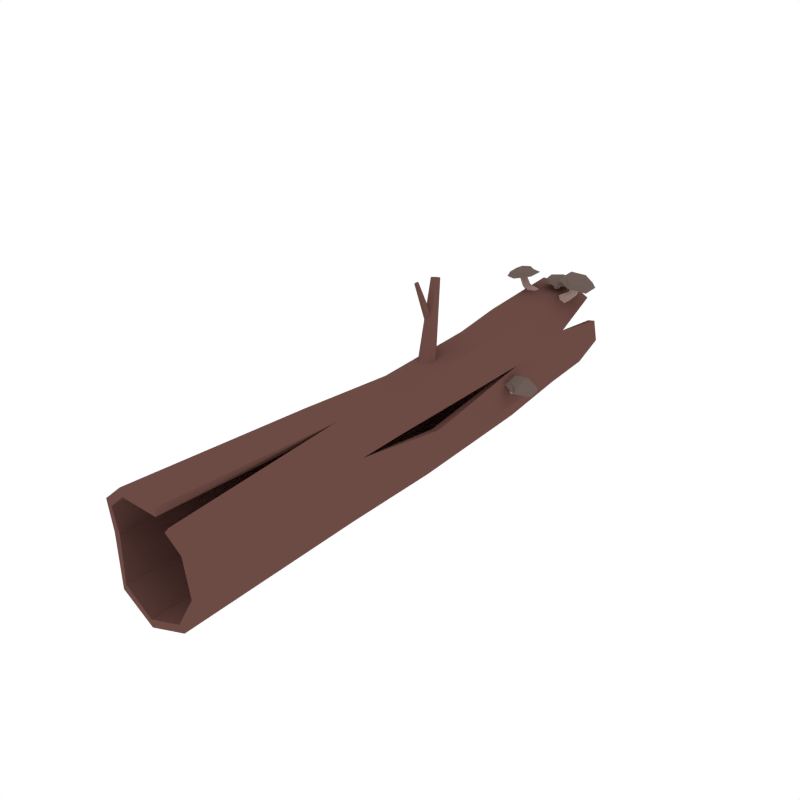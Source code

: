 # Source: WoodLog.blend  (saved by Blender 2.79.0; exported with 4.5.12 LTS)
import bpy
from mathutils import Matrix  # noqa: F401  (used for matrix-valued properties, if any)

bpy.ops.wm.read_factory_settings(use_empty=True)
scene = bpy.context.scene
scene.name = 'Scene'

# ---- collections
col_collection_1 = bpy.data.collections.new('Collection 1'); scene.collection.children.link(col_collection_1)

# ---- materials (node trees are filled in below, after node groups)
mat_wood = bpy.data.materials.new('Wood')
mat_wood.alpha_threshold = 0.0
mat_wood.diffuse_color = (0.1529, 0.07036, 0.05951, 1.0)
mat_wood.roughness = 0.5
mat_mushroom_top = bpy.data.materials.new('Mushroom_Top')
mat_mushroom_top.alpha_threshold = 0.0
mat_mushroom_top.diffuse_color = (0.1523, 0.1102, 0.09684, 1.0)
mat_mushroom_top.roughness = 0.5
mat_mushroom_bottom = bpy.data.materials.new('Mushroom_Bottom')
mat_mushroom_bottom.alpha_threshold = 0.0
mat_mushroom_bottom.diffuse_color = (0.3757, 0.268, 0.2341, 1.0)
mat_mushroom_bottom.roughness = 0.5

# ---- material node trees

# ---- world
world_world = bpy.data.worlds.new('World'); scene.world = world_world
world_world.color = (1.0, 1.0, 1.0)
world_world.use_sun_shadow = False
world_world.sun_shadow_jitter_overblur = 0.0
world_world.cycles.sampling_method = 'NONE'
world_world.cycles.sample_map_resolution = 256

# ---- meshes
me_cylinder = bpy.data.meshes.new('Cylinder')
me_cylinder.from_pydata([(2.159e-08, -1.17, -0.001382), (2.279e-08, 0.181, 0.008771), (0.1771, -1.17, 0.06309), (0.1513, 0.181, 0.05826), (0.2714, -1.17, 0.2263), (0.2318, 0.181, 0.1911), (0.2386, -1.17, 0.412), (0.1772, 0.1469, 0.3506), (0.09425, -1.17, 0.5331), (0.08052, 0.181, 0.4496), (-0.09425, -1.165, 0.5331), (-0.08052, 0.181, 0.449), (-0.2464, -1.124, 0.41), (-0.187, 0.2598, 0.3604), (-0.3025, -1.072, 0.2186), (-0.238, 0.1834, 0.1892), (-0.184, -1.144, 0.06138), (-0.1513, 0.181, 0.05882), (0.08634, 1.492, 0.0923), (-0.06459, 1.451, 0.03735), (0.1667, 1.498, 0.2314), (0.1007, 1.496, 0.4412), (0.01572, 1.487, 0.493), (-0.1449, 1.476, 0.4929), (-0.2679, 1.467, 0.3896), (-0.3014, 1.402, 0.2432), (-0.2155, 1.397, 0.09226), (-0.2157, 0.7399, 0.3525), (-0.2444, 0.758, 0.1928), (-0.09147, 0.8068, 0.4691), (0.06966, 0.8108, 0.4733), (0.1928, 0.7604, 0.3682), (-0.01123, 0.8105, 0.02118), (0.1404, 0.816, 0.07849), (0.2208, 0.8196, 0.2159), (-0.1634, 0.8, 0.06554), (2.24e-08, -0.2983, 0.01072), (0.1596, -0.2983, 0.06508), (0.2446, -0.2983, 0.2082), (0.2151, -0.2983, 0.3735), (0.08493, -0.2983, 0.484), (-0.08493, -0.2983, 0.4847), (-0.2044, -0.3005, 0.3732), (-0.2446, -0.2983, 0.2139), (-0.1596, -0.2983, 0.07064), (0.2119, 0.1705, 0.2945), (0.156, -1.17, 0.4813), (-0.2494, 1.19, 0.3852), (-0.1263, 1.197, 0.4882), (0.03439, 1.207, 0.4883), (0.1575, 1.188, 0.3847), (-0.04596, 1.202, 0.03467), (0.1854, 1.216, 0.2276), (-0.2007, 1.175, 0.07769), (-0.2773, 1.188, 0.2276), (0.105, 1.211, 0.08922), (0.149, 1.497, 0.3316), (-0.2367, 0.7535, 0.2355), (-0.0005073, -1.171, 0.03361), (-0.0002275, 0.1808, 0.04377), (0.1548, -1.171, 0.09), (0.1294, 0.1804, 0.08551), (0.2369, -1.171, 0.2323), (0.1974, 0.1802, 0.1975), (0.2084, -1.172, 0.3944), (0.1533, 0.1458, 0.3249), (0.09415, -1.172, 0.4982), (0.06768, 0.1803, 0.4171), (-0.08325, -1.167, 0.5), (-0.06807, 0.1802, 0.4163), (-0.2179, -1.126, 0.3898), (-0.1572, 0.26, 0.342), (-0.2681, -1.075, 0.2245), (-0.2035, 0.1834, 0.1951), (-0.1641, -1.145, 0.09016), (-0.13, 0.1811, 0.08655), (0.06334, 1.491, 0.1186), (-0.06677, 1.45, 0.07227), (0.1322, 1.496, 0.2373), (0.07974, 1.496, 0.4131), (0.004595, 1.488, 0.4598), (-0.1331, 1.477, 0.46), (-0.2391, 1.469, 0.3698), (-0.2666, 1.404, 0.2457), (-0.1935, 1.398, 0.1194), (-0.1855, 0.7421, 0.3349), (-0.2146, 0.7589, 0.2111), (-0.07929, 0.8089, 0.4363), (0.05727, 0.8115, 0.4405), (0.1624, 0.7598, 0.3509), (-0.01243, 0.8095, 0.05614), (0.1179, 0.814, 0.1053), (0.1863, 0.8175, 0.2217), (-0.1423, 0.8004, 0.09343), (0.0001763, -0.2984, 0.04572), (0.1375, -0.2986, 0.0922), (0.2101, -0.2992, 0.2143), (0.1846, -0.3001, 0.3562), (0.07269, -0.3007, 0.4513), (-0.07286, -0.3005, 0.4519), (-0.1748, -0.3024, 0.3545), (-0.21, -0.2996, 0.2192), (-0.138, -0.2987, 0.09816), (0.1775, 0.1697, 0.288), (0.1334, -1.172, 0.4546), (-0.2195, 1.193, 0.3673), (-0.1142, 1.199, 0.4554), (0.02306, 1.207, 0.4552), (0.1276, 1.186, 0.3666), (-0.04678, 1.201, 0.06964), (0.151, 1.213, 0.2335), (-0.1788, 1.175, 0.1049), (-0.2428, 1.191, 0.2332), (0.08271, 1.209, 0.1161), (0.1146, 1.495, 0.3253), (-0.2026, 0.7557, 0.2282), (-0.08731, 1.426, 0.5245), (-0.03279, 1.48, 0.5198), (0.04203, 1.468, 0.5159), (0.06553, 1.396, 0.5201), (0.01434, 1.337, 0.5237), (-0.06208, 1.352, 0.5259), (-0.02664, 1.415, 0.5175), (-0.01601, 1.427, 0.5167), (-0.0001496, 1.424, 0.5163), (0.005088, 1.409, 0.5166), (-0.00554, 1.397, 0.5173), (-0.0214, 1.4, 0.5177), (-0.04269, 1.403, 0.4829), (-0.03538, 1.415, 0.4744), (-0.0225, 1.411, 0.4722), (-0.012, 1.393, 0.4741), (-0.01931, 1.381, 0.4826), (-0.03448, 1.389, 0.4869), (-0.005856, 1.413, 0.5598), (-0.0663, 1.42, 0.5438), (-0.02755, 1.466, 0.54), (0.03318, 1.461, 0.5373), (0.05461, 1.398, 0.5384), (0.004197, 1.362, 0.5396), (-0.0538, 1.361, 0.5433), (-0.1516, 1.217, 0.5599), (-0.2194, 1.262, 0.5447), (-0.224, 1.342, 0.5423), (-0.1555, 1.383, 0.5599), (-0.08408, 1.344, 0.5746), (-0.08212, 1.261, 0.5746), (-0.1536, 1.283, 0.5541), (-0.1684, 1.291, 0.551), (-0.1688, 1.309, 0.551), (-0.1544, 1.318, 0.5541), (-0.1396, 1.309, 0.5571), (-0.1392, 1.292, 0.5571), (-0.1346, 1.286, 0.5062), (-0.1481, 1.294, 0.5008), (-0.1471, 1.307, 0.5034), (-0.1313, 1.319, 0.5092), (-0.1178, 1.312, 0.5145), (-0.1227, 1.295, 0.5131), (-0.08024, 1.291, 0.4649), (-0.1112, 1.308, 0.4595), (-0.1128, 1.343, 0.4618), (-0.08351, 1.362, 0.4697), (-0.05258, 1.345, 0.4751), (-0.05095, 1.31, 0.4727), (-0.1637, 1.304, 0.5988), (-0.1541, 1.24, 0.5811), (-0.2092, 1.27, 0.5686), (-0.2179, 1.334, 0.5662), (-0.1589, 1.371, 0.5787), (-0.1102, 1.327, 0.5868), (-0.09655, 1.266, 0.5911), (0.1149, 1.458, 0.5577), (0.1888, 1.407, 0.5414), (0.1918, 1.317, 0.5388), (0.1149, 1.274, 0.5577), (0.03682, 1.32, 0.5735), (0.03682, 1.412, 0.5735), (0.1154, 1.385, 0.5515), (0.1316, 1.375, 0.5482), (0.1316, 1.356, 0.5482), (0.1154, 1.347, 0.5515), (0.0992, 1.356, 0.5548), (0.0992, 1.375, 0.5548), (0.09429, 1.382, 0.4999), (0.109, 1.373, 0.4941), (0.1076, 1.359, 0.4969), (0.08978, 1.345, 0.5031), (0.07503, 1.354, 0.5089), (0.08087, 1.372, 0.5073), (0.03394, 1.378, 0.4555), (0.06775, 1.358, 0.4496), (0.06863, 1.319, 0.4522), (0.03569, 1.299, 0.4606), (0.001882, 1.318, 0.4665), (0.001003, 1.358, 0.4639), (0.126, 1.362, 0.5996), (0.1171, 1.433, 0.5805), (0.1773, 1.398, 0.5671), (0.1853, 1.327, 0.5645), (0.119, 1.288, 0.5779), (0.06623, 1.338, 0.5867), (0.05266, 1.405, 0.5914), (-0.0334, 0.464, 0.4449), (-0.1605, 0.646, 0.7291), (0.005852, 0.4089, 0.4521), (-0.1461, 0.6309, 0.7395), (-0.003847, 0.3687, 0.4537), (-0.1539, 0.61, 0.7461), (-0.04298, 0.3566, 0.4479), (-0.1762, 0.6042, 0.7423), (-0.07241, 0.3847, 0.4405), (-0.1906, 0.6193, 0.7319), (-0.07288, 0.4536, 0.4382), (-0.1827, 0.6402, 0.7253), (-0.1041, 0.5236, 0.597), (-0.1737, 0.5119, 0.7468), (-0.08516, 0.5014, 0.5857), (-0.1671, 0.5034, 0.747), (-0.08885, 0.4862, 0.5749), (-0.1704, 0.4939, 0.7434), (-0.1064, 0.4834, 0.5681), (-0.1804, 0.4928, 0.7396), (-0.1202, 0.4958, 0.5722), (-0.187, 0.5013, 0.7395), (-0.1217, 0.5217, 0.5903), (-0.1837, 0.5108, 0.7431), (0.2486, 0.7783, 0.3092), (0.3168, 0.7453, 0.2939), (0.3303, 0.6709, 0.2891), (0.2712, 0.6242, 0.3039), (0.2001, 0.6527, 0.3185), (0.1888, 0.7297, 0.3212), (0.258, 0.7175, 0.3016), (0.2727, 0.7116, 0.2986), (0.2751, 0.6956, 0.2981), (0.2627, 0.6855, 0.3005), (0.2479, 0.6914, 0.3036), (0.2456, 0.7074, 0.3041), (0.2036, 0.7131, 0.2681), (0.2072, 0.7068, 0.2536), (0.2093, 0.6935, 0.255), (0.2054, 0.6799, 0.2705), (0.2018, 0.6862, 0.285), (0.2027, 0.7035, 0.2813), (0.2697, 0.698, 0.343), (0.2535, 0.757, 0.3283), (0.3082, 0.7358, 0.316), (0.3237, 0.677, 0.3117), (0.2729, 0.6357, 0.3219), (0.2225, 0.671, 0.3307), (0.2029, 0.7253, 0.3366)], [], [(36, 1, 3, 37), (37, 3, 5, 38), (38, 5, 45, 39), (39, 7, 9, 40), (40, 9, 11, 41), (41, 11, 13, 42), (42, 13, 15, 43), (54, 47, 24, 25), (43, 15, 17, 44), (44, 17, 1, 36), (47, 48, 23, 24), (48, 49, 22, 23), (49, 50, 21, 22), (55, 51, 19, 18), (50, 52, 20, 56), (52, 55, 18, 20), (51, 53, 26, 19), (53, 54, 25, 26), (17, 15, 28, 35), (1, 17, 35, 32), (5, 3, 33, 34), (3, 1, 32, 33), (9, 7, 31, 30), (11, 9, 30, 29), (13, 11, 29, 27), (16, 44, 36, 0), (14, 43, 44, 16), (12, 42, 43, 14), (10, 41, 42, 12), (8, 40, 41, 10), (6, 39, 40, 46), (4, 38, 39, 6), (2, 37, 38, 4), (31, 45, 5, 34), (0, 36, 37, 2), (35, 28, 54, 53), (32, 35, 53, 51), (34, 33, 55, 52), (31, 34, 52, 50), (33, 32, 51, 55), (30, 31, 50, 49), (29, 30, 49, 48), (27, 29, 48, 47), (54, 57, 27, 47), (57, 15, 13, 27), (94, 95, 61, 59), (95, 96, 63, 61), (96, 97, 103, 63), (97, 98, 67, 65), (98, 99, 69, 67), (99, 100, 71, 69), (100, 101, 73, 71), (112, 83, 82, 105), (101, 102, 75, 73), (102, 94, 59, 75), (105, 82, 81, 106), (106, 81, 80, 107), (107, 80, 79, 108), (113, 76, 77, 109), (108, 114, 78, 110), (110, 78, 76, 113), (109, 77, 84, 111), (111, 84, 83, 112), (75, 93, 86, 73), (59, 90, 93, 75), (63, 92, 91, 61), (61, 91, 90, 59), (67, 88, 89, 65), (69, 87, 88, 67), (71, 85, 87, 69), (74, 58, 94, 102), (72, 74, 102, 101), (70, 72, 101, 100), (68, 70, 100, 99), (66, 68, 99, 98), (64, 104, 98, 97), (62, 64, 97, 96), (60, 62, 96, 95), (89, 92, 63, 103), (58, 60, 95, 94), (93, 111, 112, 86), (90, 109, 111, 93), (92, 110, 113, 91), (89, 108, 110, 92), (91, 113, 109, 90), (88, 107, 108, 89), (87, 106, 107, 88), (85, 105, 106, 87), (112, 105, 85, 115), (115, 85, 71, 73), (0, 2, 60, 58), (2, 4, 62, 60), (4, 6, 64, 62), (8, 10, 68, 66), (10, 12, 70, 68), (12, 14, 72, 70), (14, 16, 74, 72), (46, 40, 98, 104), (16, 0, 58, 74), (18, 19, 77, 76), (20, 18, 76, 78), (56, 20, 78, 114), (22, 21, 79, 80), (23, 22, 80, 81), (24, 23, 81, 82), (25, 24, 82, 83), (26, 25, 83, 84), (19, 26, 84, 77), (28, 15, 73, 86), (21, 50, 108, 79), (54, 28, 86, 112), (31, 7, 65, 89), (6, 46, 104, 64), (7, 39, 97, 65), (45, 31, 89, 103), (39, 45, 103, 97), (40, 8, 66, 98), (50, 56, 114, 108), (57, 54, 112, 115), (15, 57, 115, 73), (121, 140, 135, 116), (118, 137, 138, 119), (119, 138, 139, 120), (120, 139, 140, 121), (116, 135, 136, 117), (117, 136, 137, 118), (119, 120, 126, 125), (127, 122, 128, 133), (117, 118, 124, 123), (120, 121, 127, 126), (116, 117, 123, 122), (118, 119, 125, 124), (121, 116, 122, 127), (125, 126, 132, 131), (123, 124, 130, 129), (126, 127, 133, 132), (124, 125, 131, 130), (122, 123, 129, 128), (136, 135, 134), (137, 136, 134), (138, 137, 134), (139, 138, 134), (140, 139, 134), (135, 140, 134), (146, 171, 166, 141), (143, 168, 169, 144), (144, 169, 170, 145), (145, 170, 171, 146), (141, 166, 167, 142), (142, 167, 168, 143), (144, 145, 151, 150), (152, 147, 153, 158), (142, 143, 149, 148), (145, 146, 152, 151), (141, 142, 148, 147), (143, 144, 150, 149), (146, 141, 147, 152), (157, 158, 164, 163), (150, 151, 157, 156), (148, 149, 155, 154), (151, 152, 158, 157), (149, 150, 156, 155), (147, 148, 154, 153), (155, 156, 162, 161), (153, 154, 160, 159), (158, 153, 159, 164), (156, 157, 163, 162), (154, 155, 161, 160), (167, 166, 165), (168, 167, 165), (169, 168, 165), (170, 169, 165), (171, 170, 165), (166, 171, 165), (177, 202, 197, 172), (174, 199, 200, 175), (175, 200, 201, 176), (176, 201, 202, 177), (172, 197, 198, 173), (173, 198, 199, 174), (175, 176, 182, 181), (183, 178, 184, 189), (173, 174, 180, 179), (176, 177, 183, 182), (172, 173, 179, 178), (174, 175, 181, 180), (177, 172, 178, 183), (188, 189, 195, 194), (181, 182, 188, 187), (179, 180, 186, 185), (182, 183, 189, 188), (180, 181, 187, 186), (178, 179, 185, 184), (186, 187, 193, 192), (184, 185, 191, 190), (189, 184, 190, 195), (187, 188, 194, 193), (185, 186, 192, 191), (198, 197, 196), (199, 198, 196), (200, 199, 196), (201, 200, 196), (202, 201, 196), (197, 202, 196), (203, 204, 206, 205), (205, 206, 208, 207), (207, 208, 210, 209), (209, 210, 212, 211), (206, 204, 214, 212, 210, 208), (211, 212, 214, 213), (213, 214, 204, 203), (215, 216, 218, 217), (217, 218, 220, 219), (219, 220, 222, 221), (221, 222, 224, 223), (218, 216, 226, 224, 222, 220), (223, 224, 226, 225), (225, 226, 216, 215), (232, 251, 246, 227), (229, 248, 249, 230), (230, 249, 250, 231), (231, 250, 251, 232), (227, 246, 247, 228), (228, 247, 248, 229), (230, 231, 237, 236), (238, 233, 239, 244), (228, 229, 235, 234), (231, 232, 238, 237), (227, 228, 234, 233), (229, 230, 236, 235), (232, 227, 233, 238), (236, 237, 243, 242), (234, 235, 241, 240), (237, 238, 244, 243), (235, 236, 242, 241), (233, 234, 240, 239), (247, 246, 245), (248, 247, 245), (249, 248, 245), (250, 249, 245), (251, 250, 245), (246, 251, 245)])
me_cylinder.polygons.foreach_set('material_index', [0, 0, 0, 0, 0, 0, 0, 0, 0, 0, 0, 0, 0, 0, 0, 0, 0, 0, 0, 0, 0, 0, 0, 0, 0, 0, 0, 0, 0, 0, 0, 0, 0, 0, 0, 0, 0, 0, 0, 0, 0, 0, 0, 0, 0, 0, 0, 0, 0, 0, 0, 0, 0, 0, 0, 0, 0, 0, 0, 0, 0, 0, 0, 0, 0, 0, 0, 0, 0, 0, 0, 0, 0, 0, 0, 0, 0, 0, 0, 0, 0, 0, 0, 0, 0, 0, 0, 0, 0, 0, 0, 0, 0, 0, 0, 0, 0, 0, 0, 0, 0, 0, 0, 0, 0, 0, 0, 0, 0, 0, 0, 0, 0, 0, 0, 0, 0, 0, 0, 0, 1, 1, 1, 1, 1, 1, 1, 2, 1, 1, 1, 1, 1, 2, 2, 2, 2, 2, 1, 1, 1, 1, 1, 1, 1, 1, 1, 1, 1, 1, 1, 2, 1, 1, 1, 1, 1, 2, 2, 2, 2, 2, 2, 2, 2, 2, 2, 2, 1, 1, 1, 1, 1, 1, 1, 1, 1, 1, 1, 1, 1, 2, 1, 1, 1, 1, 1, 2, 2, 2, 2, 2, 2, 2, 2, 2, 2, 2, 1, 1, 1, 1, 1, 1, 0, 0, 0, 0, 0, 0, 0, 0, 0, 0, 0, 0, 0, 0, 1, 1, 1, 1, 1, 1, 1, 2, 1, 1, 1, 1, 1, 2, 2, 2, 2, 2, 1, 1, 1, 1, 1, 1])
me_cylinder.materials.append(mat_wood)
me_cylinder.materials.append(mat_mushroom_top)
me_cylinder.materials.append(mat_mushroom_bottom)
me_cylinder.use_remesh_preserve_volume = False
me_cylinder.use_remesh_preserve_attributes = False
me_cylinder.use_mirror_vertex_groups = False
me_cylinder.update()

# ---- objects
ob_woodlog = bpy.data.objects.new('WoodLog', me_cylinder)

# ---- transforms, parenting, visibility, modifiers, constraints
ob_woodlog.location = (0.0, 0.0, 0.0)
ob_woodlog.lineart.crease_threshold = 0.0

# ---- collection membership
col_collection_1.objects.link(ob_woodlog)

# ---- scene / render settings (as saved in the file)
scene.frame_start = 1; scene.frame_end = 250; scene.frame_set(0)
scene.render.engine = 'CYCLES'
scene.render.resolution_x = 1000
scene.render.resolution_y = 1000
scene.render.dither_intensity = 0.0
scene.cycles.samples = 200
scene.cycles.sampling_pattern = 'TABULATED_SOBOL'
scene.cycles.light_sampling_threshold = 0.0
scene.cycles.use_adaptive_sampling = False
scene.cycles.use_light_tree = False
scene.cycles.caustics_reflective = False
scene.cycles.caustics_refractive = False
scene.cycles.blur_glossy = 0.0
scene.cycles.max_bounces = 2
scene.cycles.pixel_filter_type = 'GAUSSIAN'
scene.cycles.sample_clamp_indirect = 0.0
scene.view_settings.view_transform = 'Standard'
bpy.context.view_layer.update()

# ---- added for rendering (the .blend has no active camera): camera
cam_auto = bpy.data.cameras.new('AutoCamera')
cam_auto.lens = 50.0
cam_auto.sensor_width = 36.0
cam_auto.clip_end = 1000.0
ob_auto_camera = bpy.data.objects.new('AutoCamera', cam_auto)
scene.collection.objects.link(ob_auto_camera)
ob_auto_camera.location = (2.64567, -2.99508, 2.47821)
ob_auto_camera.rotation_euler = (1.09748, -7.21219e-08, 0.694738)
scene.camera = ob_auto_camera
bpy.context.view_layer.update()
